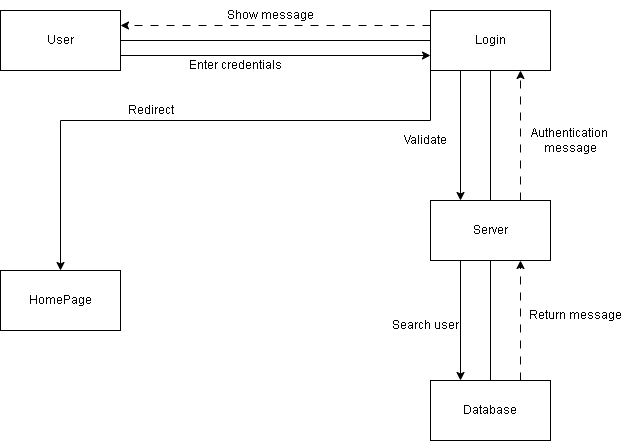

The diagram above was exported from draw.io. Its source (the exported page's mxGraphModel, read from the mxfile embedded in the PNG):
<mxGraphModel dx="1009" dy="542" grid="1" gridSize="10" guides="1" tooltips="1" connect="1" arrows="1" fold="1" page="1" pageScale="1" pageWidth="850" pageHeight="1100" math="0" shadow="0">
  <root>
    <mxCell id="0" />
    <mxCell id="1" parent="0" />
    <mxCell id="RGoysz8Ta3ocyxDR5d-1-1" style="edgeStyle=orthogonalEdgeStyle;rounded=0;orthogonalLoop=1;jettySize=auto;html=1;exitX=1;exitY=0.75;exitDx=0;exitDy=0;entryX=0;entryY=0.75;entryDx=0;entryDy=0;" parent="1" source="RGoysz8Ta3ocyxDR5d-1-3" target="RGoysz8Ta3ocyxDR5d-1-8" edge="1">
      <mxGeometry relative="1" as="geometry" />
    </mxCell>
    <mxCell id="RGoysz8Ta3ocyxDR5d-1-2" style="edgeStyle=orthogonalEdgeStyle;rounded=0;orthogonalLoop=1;jettySize=auto;html=1;exitX=1;exitY=0.5;exitDx=0;exitDy=0;entryX=0;entryY=0.5;entryDx=0;entryDy=0;endArrow=none;endFill=0;" parent="1" source="RGoysz8Ta3ocyxDR5d-1-3" target="RGoysz8Ta3ocyxDR5d-1-8" edge="1">
      <mxGeometry relative="1" as="geometry" />
    </mxCell>
    <mxCell id="RGoysz8Ta3ocyxDR5d-1-3" value="User" style="rounded=0;whiteSpace=wrap;html=1;" parent="1" vertex="1">
      <mxGeometry x="230" y="290" width="120" height="60" as="geometry" />
    </mxCell>
    <mxCell id="RGoysz8Ta3ocyxDR5d-1-4" style="edgeStyle=orthogonalEdgeStyle;rounded=0;orthogonalLoop=1;jettySize=auto;html=1;exitX=0.25;exitY=1;exitDx=0;exitDy=0;entryX=0.25;entryY=0;entryDx=0;entryDy=0;" parent="1" source="RGoysz8Ta3ocyxDR5d-1-8" target="RGoysz8Ta3ocyxDR5d-1-12" edge="1">
      <mxGeometry relative="1" as="geometry" />
    </mxCell>
    <mxCell id="RGoysz8Ta3ocyxDR5d-1-5" style="edgeStyle=orthogonalEdgeStyle;rounded=0;orthogonalLoop=1;jettySize=auto;html=1;exitX=0;exitY=1;exitDx=0;exitDy=0;" parent="1" source="RGoysz8Ta3ocyxDR5d-1-8" target="RGoysz8Ta3ocyxDR5d-1-15" edge="1">
      <mxGeometry relative="1" as="geometry">
        <Array as="points">
          <mxPoint x="660" y="400" />
          <mxPoint x="290" y="400" />
        </Array>
      </mxGeometry>
    </mxCell>
    <mxCell id="RGoysz8Ta3ocyxDR5d-1-6" style="edgeStyle=orthogonalEdgeStyle;rounded=0;orthogonalLoop=1;jettySize=auto;html=1;exitX=0;exitY=0.25;exitDx=0;exitDy=0;entryX=1;entryY=0.25;entryDx=0;entryDy=0;dashed=1;dashPattern=8 8;" parent="1" source="RGoysz8Ta3ocyxDR5d-1-8" target="RGoysz8Ta3ocyxDR5d-1-3" edge="1">
      <mxGeometry relative="1" as="geometry" />
    </mxCell>
    <mxCell id="RGoysz8Ta3ocyxDR5d-1-7" style="edgeStyle=orthogonalEdgeStyle;rounded=0;orthogonalLoop=1;jettySize=auto;html=1;exitX=0.5;exitY=1;exitDx=0;exitDy=0;entryX=0.5;entryY=0;entryDx=0;entryDy=0;endArrow=none;endFill=0;" parent="1" source="RGoysz8Ta3ocyxDR5d-1-8" target="RGoysz8Ta3ocyxDR5d-1-12" edge="1">
      <mxGeometry relative="1" as="geometry" />
    </mxCell>
    <mxCell id="RGoysz8Ta3ocyxDR5d-1-8" value="Login" style="rounded=0;whiteSpace=wrap;html=1;" parent="1" vertex="1">
      <mxGeometry x="660" y="290" width="120" height="60" as="geometry" />
    </mxCell>
    <mxCell id="RGoysz8Ta3ocyxDR5d-1-9" style="edgeStyle=orthogonalEdgeStyle;rounded=0;orthogonalLoop=1;jettySize=auto;html=1;exitX=0.25;exitY=1;exitDx=0;exitDy=0;entryX=0.25;entryY=0;entryDx=0;entryDy=0;" parent="1" source="RGoysz8Ta3ocyxDR5d-1-12" target="RGoysz8Ta3ocyxDR5d-1-14" edge="1">
      <mxGeometry relative="1" as="geometry" />
    </mxCell>
    <mxCell id="RGoysz8Ta3ocyxDR5d-1-10" style="edgeStyle=orthogonalEdgeStyle;rounded=0;orthogonalLoop=1;jettySize=auto;html=1;exitX=0.75;exitY=0;exitDx=0;exitDy=0;entryX=0.75;entryY=1;entryDx=0;entryDy=0;dashed=1;dashPattern=8 8;" parent="1" source="RGoysz8Ta3ocyxDR5d-1-12" target="RGoysz8Ta3ocyxDR5d-1-8" edge="1">
      <mxGeometry relative="1" as="geometry" />
    </mxCell>
    <mxCell id="RGoysz8Ta3ocyxDR5d-1-11" style="edgeStyle=orthogonalEdgeStyle;rounded=0;orthogonalLoop=1;jettySize=auto;html=1;exitX=0.5;exitY=1;exitDx=0;exitDy=0;endArrow=none;endFill=0;" parent="1" source="RGoysz8Ta3ocyxDR5d-1-12" target="RGoysz8Ta3ocyxDR5d-1-14" edge="1">
      <mxGeometry relative="1" as="geometry" />
    </mxCell>
    <mxCell id="RGoysz8Ta3ocyxDR5d-1-12" value="Server" style="rounded=0;whiteSpace=wrap;html=1;" parent="1" vertex="1">
      <mxGeometry x="660" y="480" width="120" height="60" as="geometry" />
    </mxCell>
    <mxCell id="RGoysz8Ta3ocyxDR5d-1-13" style="edgeStyle=orthogonalEdgeStyle;rounded=0;orthogonalLoop=1;jettySize=auto;html=1;exitX=0.75;exitY=0;exitDx=0;exitDy=0;entryX=0.75;entryY=1;entryDx=0;entryDy=0;dashed=1;dashPattern=8 8;" parent="1" source="RGoysz8Ta3ocyxDR5d-1-14" target="RGoysz8Ta3ocyxDR5d-1-12" edge="1">
      <mxGeometry relative="1" as="geometry" />
    </mxCell>
    <mxCell id="RGoysz8Ta3ocyxDR5d-1-14" value="Database" style="rounded=0;whiteSpace=wrap;html=1;" parent="1" vertex="1">
      <mxGeometry x="660" y="660" width="120" height="60" as="geometry" />
    </mxCell>
    <mxCell id="RGoysz8Ta3ocyxDR5d-1-15" value="HomePage" style="rounded=0;whiteSpace=wrap;html=1;" parent="1" vertex="1">
      <mxGeometry x="230" y="550" width="120" height="60" as="geometry" />
    </mxCell>
    <mxCell id="RGoysz8Ta3ocyxDR5d-1-16" value="Show message" style="text;html=1;align=center;verticalAlign=middle;resizable=0;points=[];autosize=1;strokeColor=none;fillColor=none;" parent="1" vertex="1">
      <mxGeometry x="445" y="280" width="110" height="30" as="geometry" />
    </mxCell>
    <mxCell id="RGoysz8Ta3ocyxDR5d-1-17" value="Authentication&amp;nbsp;&lt;br&gt;message" style="text;html=1;align=center;verticalAlign=middle;resizable=0;points=[];autosize=1;strokeColor=none;fillColor=none;" parent="1" vertex="1">
      <mxGeometry x="750" y="400" width="100" height="40" as="geometry" />
    </mxCell>
    <mxCell id="RGoysz8Ta3ocyxDR5d-1-18" value="Return message" style="text;html=1;align=center;verticalAlign=middle;resizable=0;points=[];autosize=1;strokeColor=none;fillColor=none;" parent="1" vertex="1">
      <mxGeometry x="750" y="580" width="110" height="30" as="geometry" />
    </mxCell>
    <mxCell id="RGoysz8Ta3ocyxDR5d-1-19" value="Search user" style="text;html=1;align=center;verticalAlign=middle;resizable=0;points=[];autosize=1;strokeColor=none;fillColor=none;" parent="1" vertex="1">
      <mxGeometry x="610" y="590" width="90" height="30" as="geometry" />
    </mxCell>
    <mxCell id="RGoysz8Ta3ocyxDR5d-1-20" value="Validate" style="text;html=1;align=center;verticalAlign=middle;resizable=0;points=[];autosize=1;strokeColor=none;fillColor=none;" parent="1" vertex="1">
      <mxGeometry x="625" y="405" width="60" height="30" as="geometry" />
    </mxCell>
    <mxCell id="RGoysz8Ta3ocyxDR5d-1-21" value="Redirect" style="text;html=1;align=center;verticalAlign=middle;resizable=0;points=[];autosize=1;strokeColor=none;fillColor=none;" parent="1" vertex="1">
      <mxGeometry x="345" y="375" width="70" height="30" as="geometry" />
    </mxCell>
    <mxCell id="RGoysz8Ta3ocyxDR5d-1-22" value="Enter credentials" style="text;html=1;align=center;verticalAlign=middle;resizable=0;points=[];autosize=1;strokeColor=none;fillColor=none;" parent="1" vertex="1">
      <mxGeometry x="410" y="330" width="110" height="30" as="geometry" />
    </mxCell>
  </root>
</mxGraphModel>